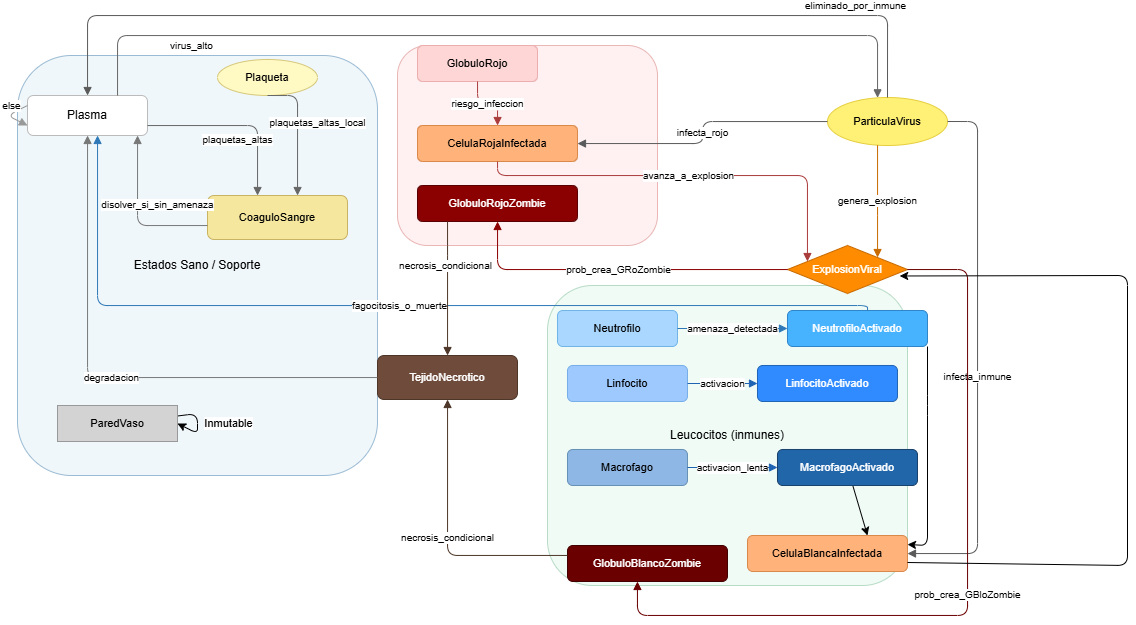

The diagram above was exported from draw.io. Its source (the exported page's mxGraphModel, read from the mxfile embedded in the PNG):
<mxGraphModel dx="891" dy="1669" grid="1" gridSize="10" guides="1" tooltips="1" connect="1" arrows="1" fold="1" page="1" pageScale="1" pageWidth="827" pageHeight="1169" math="0" shadow="0">
  <root>
    <mxCell id="0" />
    <mxCell id="1" parent="0" />
    <mxCell id="c_sano" value="Estados Sano / Soporte" style="rounded=1;whiteSpace=wrap;html=1;fillColor=#F0F7FA;strokeColor=#9BBBD4;" parent="1" vertex="1">
      <mxGeometry x="30" y="20" width="360" height="420" as="geometry" />
    </mxCell>
    <mxCell id="plasma" value="Plasma" style="rounded=1;whiteSpace=wrap;html=1;fillColor=#FFFFFF;strokeColor=#BBBBBB;fontSize=12;" parent="c_sano" vertex="1">
      <mxGeometry x="10" y="40" width="120" height="40" as="geometry" />
    </mxCell>
    <mxCell id="2" style="edgeStyle=none;html=1;entryX=1;entryY=0.5;entryDx=0;entryDy=0;elbow=horizontal;" edge="1" parent="c_sano" source="pared" target="pared">
      <mxGeometry relative="1" as="geometry">
        <mxPoint x="209.9999999999999" y="440.0000000000002" as="targetPoint" />
      </mxGeometry>
    </mxCell>
    <mxCell id="3" value="Inmutable" style="edgeLabel;html=1;align=center;verticalAlign=middle;resizable=0;points=[];" vertex="1" connectable="0" parent="2">
      <mxGeometry x="0.7993" y="1" relative="1" as="geometry">
        <mxPoint x="45" y="-4" as="offset" />
      </mxGeometry>
    </mxCell>
    <mxCell id="pared" value="ParedVaso" style="rounded=0;whiteSpace=wrap;html=1;fillColor=#D3D3D3;strokeColor=#999999;fontSize=11;" parent="c_sano" vertex="1">
      <mxGeometry x="40" y="350" width="120" height="36" as="geometry" />
    </mxCell>
    <mxCell id="plaqueta" value="Plaqueta" style="ellipse;whiteSpace=wrap;html=1;fillColor=#FFF9C4;strokeColor=#D6C87A;fontSize=11;" parent="c_sano" vertex="1">
      <mxGeometry x="200" y="4" width="100" height="36" as="geometry" />
    </mxCell>
    <mxCell id="coagulo" value="CoaguloSangre" style="rounded=1;whiteSpace=wrap;html=1;fillColor=#F5E79E;strokeColor=#C9B463;fontSize=11;" parent="c_sano" vertex="1">
      <mxGeometry x="190" y="140" width="140" height="44" as="geometry" />
    </mxCell>
    <mxCell id="e_plasma_loop" value="else" style="edgeStyle=orthogonalEdgeStyle;rounded=1;jettySize=auto;html=1;strokeColor=#999999;endArrow=block;labelPosition=center;align=center;fontSize=10;elbow=vertical;exitX=0;exitY=0.25;exitDx=0;exitDy=0;entryX=0;entryY=0.75;entryDx=0;entryDy=0;" parent="c_sano" source="plasma" target="plasma" edge="1">
      <mxGeometry x="-0.3228" y="-7" relative="1" as="geometry">
        <mxPoint y="50" as="sourcePoint" />
        <mxPoint y="70.00000000000006" as="targetPoint" />
        <Array as="points">
          <mxPoint x="-10" y="60" />
        </Array>
        <mxPoint as="offset" />
      </mxGeometry>
    </mxCell>
    <mxCell id="e_plaqueta_coag" value="plaquetas_altas_local" style="edgeStyle=orthogonalEdgeStyle;rounded=1;html=1;strokeColor=#666666;endArrow=block;fontSize=10;exitX=0.5;exitY=1;exitDx=0;exitDy=0;" parent="c_sano" source="plaqueta" target="coagulo" edge="1">
      <mxGeometry x="-0.1304" y="20" relative="1" as="geometry">
        <mxPoint x="280" y="220" as="targetPoint" />
        <Array as="points">
          <mxPoint x="280" y="40" />
        </Array>
        <mxPoint as="offset" />
      </mxGeometry>
    </mxCell>
    <mxCell id="c_rojos" value="Eritrocitos" style="rounded=1;whiteSpace=wrap;html=1;fillColor=#FFF1F1;strokeColor=#EAB6B6;" parent="1" vertex="1">
      <mxGeometry x="410" y="10" width="260" height="200" as="geometry" />
    </mxCell>
    <mxCell id="globulo" value="GlobuloRojo" style="rounded=1;whiteSpace=wrap;html=1;fillColor=#FFD6D6;strokeColor=#EAAEAE;fontSize=11;" parent="c_rojos" vertex="1">
      <mxGeometry x="20" width="120" height="36" as="geometry" />
    </mxCell>
    <mxCell id="gri" value="CelulaRojaInfectada" style="rounded=1;whiteSpace=wrap;html=1;fillColor=#FFB37B;strokeColor=#D9894A;fontSize=11;" parent="c_rojos" vertex="1">
      <mxGeometry x="20" y="80" width="160" height="36" as="geometry" />
    </mxCell>
    <mxCell id="grz" value="GlobuloRojoZombie" style="rounded=1;whiteSpace=wrap;html=1;fillColor=#8B0000;fontColor=#FFFFFF;strokeColor=#5A0000;fontSize=11;" parent="c_rojos" vertex="1">
      <mxGeometry x="20" y="140" width="160" height="36" as="geometry" />
    </mxCell>
    <mxCell id="c_blancas" value="Leucocitos (inmunes)" style="rounded=1;whiteSpace=wrap;html=1;fillColor=#F0FBF6;strokeColor=#B8DBC6;" parent="1" vertex="1">
      <mxGeometry x="560" y="250" width="360" height="300" as="geometry" />
    </mxCell>
    <mxCell id="neut" value="Neutrofilo" style="rounded=1;whiteSpace=wrap;html=1;fillColor=#A9D7FF;strokeColor=#6FB4E8;fontSize=11;" parent="c_blancas" vertex="1">
      <mxGeometry x="10" y="25" width="120" height="36" as="geometry" />
    </mxCell>
    <mxCell id="neutA" value="NeutrofiloActivado" style="rounded=1;whiteSpace=wrap;html=1;fillColor=#47B3FF;strokeColor=#2D84C9;fontColor=#FFFFFF;fontSize=11;" parent="c_blancas" vertex="1">
      <mxGeometry x="240" y="25" width="140" height="36" as="geometry" />
    </mxCell>
    <mxCell id="linf" value="Linfocito" style="rounded=1;whiteSpace=wrap;html=1;fillColor=#9EC9FF;strokeColor=#76AEE8;fontSize=11;" parent="c_blancas" vertex="1">
      <mxGeometry x="20" y="80" width="120" height="36" as="geometry" />
    </mxCell>
    <mxCell id="linfA" value="LinfocitoActivado" style="rounded=1;whiteSpace=wrap;html=1;fillColor=#2F8BFF;strokeColor=#1F63B3;fontColor=#FFFFFF;fontSize=11;" parent="c_blancas" vertex="1">
      <mxGeometry x="210" y="80" width="140" height="36" as="geometry" />
    </mxCell>
    <mxCell id="macro" value="Macrofago" style="rounded=1;whiteSpace=wrap;html=1;fillColor=#8FB7E6;strokeColor=#668FB5;fontSize=11;" parent="c_blancas" vertex="1">
      <mxGeometry x="20" y="164" width="120" height="36" as="geometry" />
    </mxCell>
    <mxCell id="6" style="edgeStyle=none;html=1;entryX=0.75;entryY=0;entryDx=0;entryDy=0;" edge="1" parent="c_blancas" source="macroA" target="gbi">
      <mxGeometry relative="1" as="geometry" />
    </mxCell>
    <mxCell id="macroA" value="MacrofagoActivado" style="rounded=1;whiteSpace=wrap;html=1;fillColor=#2266AA;strokeColor=#163F6A;fontColor=#FFFFFF;fontSize=11;" parent="c_blancas" vertex="1">
      <mxGeometry x="230" y="164" width="140" height="36" as="geometry" />
    </mxCell>
    <mxCell id="gbi" value="CelulaBlancaInfectada" style="rounded=1;whiteSpace=wrap;html=1;fillColor=#FFB37B;strokeColor=#D9894A;fontSize=11;" parent="c_blancas" vertex="1">
      <mxGeometry x="200" y="250" width="160" height="36" as="geometry" />
    </mxCell>
    <mxCell id="gbz" value="GlobuloBlancoZombie" style="rounded=1;whiteSpace=wrap;html=1;fillColor=#6B0000;fontColor=#FFFFFF;strokeColor=#430000;fontSize=11;" parent="c_blancas" vertex="1">
      <mxGeometry x="20" y="260" width="160" height="36" as="geometry" />
    </mxCell>
    <mxCell id="4" style="edgeStyle=none;html=1;entryX=1;entryY=0.25;entryDx=0;entryDy=0;exitX=1;exitY=1;exitDx=0;exitDy=0;" edge="1" parent="c_blancas" source="neutA" target="gbi">
      <mxGeometry relative="1" as="geometry">
        <mxPoint x="390" y="52.49666666666667" as="sourcePoint" />
        <mxPoint x="330" y="247.50272727272727" as="targetPoint" />
        <Array as="points">
          <mxPoint x="380" y="120" />
          <mxPoint x="380" y="260" />
        </Array>
      </mxGeometry>
    </mxCell>
    <mxCell id="pv" value="ParticulaVirus" style="ellipse;whiteSpace=wrap;html=1;fillColor=#FFF176;strokeColor=#E6CF3E;fontSize=11;" parent="1" vertex="1">
      <mxGeometry x="840" y="62" width="120" height="48" as="geometry" />
    </mxCell>
    <mxCell id="ev" value="ExplosionViral" style="rhombus;whiteSpace=wrap;html=1;fillColor=#FF8C00;fontColor=#FFFFFF;strokeColor=#C96A00;fontSize=11;" parent="1" vertex="1">
      <mxGeometry x="800" y="210" width="120" height="48" as="geometry" />
    </mxCell>
    <mxCell id="nec" value="TejidoNecrotico" style="rounded=1;whiteSpace=wrap;html=1;fillColor=#6E4B3A;fontColor=#FFFFFF;strokeColor=#4D3628;fontSize=11;" parent="1" vertex="1">
      <mxGeometry x="390" y="320" width="140" height="44" as="geometry" />
    </mxCell>
    <mxCell id="e_plasma_pv" value="virus_alto" style="edgeStyle=orthogonalEdgeStyle;rounded=1;jettySize=auto;html=1;strokeColor=#666666;endArrow=block;labelPosition=center;align=center;fontSize=10;" parent="1" source="plasma" target="pv" edge="1">
      <mxGeometry x="-0.6963" y="-10" relative="1" as="geometry">
        <mxPoint x="150" y="60" as="targetPoint" />
        <Array as="points">
          <mxPoint x="130" />
          <mxPoint x="890" />
        </Array>
        <mxPoint as="offset" />
      </mxGeometry>
    </mxCell>
    <mxCell id="e_plasma_coag" value="plaquetas_altas" style="edgeStyle=orthogonalEdgeStyle;rounded=1;jettySize=auto;html=1;strokeColor=#666666;endArrow=block;labelPosition=center;align=center;fontSize=10;" parent="1" source="plasma" target="coagulo" edge="1">
      <mxGeometry x="0.3847" y="-20" relative="1" as="geometry">
        <mxPoint x="200" y="240" as="targetPoint" />
        <Array as="points">
          <mxPoint x="270" y="90" />
        </Array>
        <mxPoint as="offset" />
      </mxGeometry>
    </mxCell>
    <mxCell id="e_pv_gri" value="infecta_rojo" style="edgeStyle=orthogonalEdgeStyle;rounded=1;html=1;strokeColor=#5A5A5A;endArrow=block;fontSize=10;" parent="1" source="pv" target="gri" edge="1">
      <mxGeometry relative="1" as="geometry">
        <mxPoint x="700" y="100" as="targetPoint" />
      </mxGeometry>
    </mxCell>
    <mxCell id="e_pv_gbi" value="infecta_inmune" style="edgeStyle=orthogonalEdgeStyle;rounded=1;html=1;strokeColor=#5A5A5A;endArrow=block;fontSize=10;exitX=1;exitY=0.5;exitDx=0;exitDy=0;" parent="1" source="pv" target="gbi" edge="1">
      <mxGeometry x="0.0705" relative="1" as="geometry">
        <mxPoint x="700" y="240" as="targetPoint" />
        <Array as="points">
          <mxPoint x="990" y="86" />
          <mxPoint x="990" y="518" />
        </Array>
        <mxPoint as="offset" />
      </mxGeometry>
    </mxCell>
    <mxCell id="e_pv_plasma" value="eliminado_por_inmune" style="edgeStyle=orthogonalEdgeStyle;rounded=1;html=1;strokeColor=#5A5A5A;endArrow=block;fontSize=10;" parent="1" source="pv" target="plasma" edge="1">
      <mxGeometry x="-0.7647" y="-10" relative="1" as="geometry">
        <mxPoint x="770" y="140" as="targetPoint" />
        <Array as="points">
          <mxPoint x="900" y="-20" />
          <mxPoint x="100" y="-20" />
        </Array>
        <mxPoint as="offset" />
      </mxGeometry>
    </mxCell>
    <mxCell id="e_pv_ev" value="genera_explosion" style="edgeStyle=orthogonalEdgeStyle;rounded=1;html=1;strokeColor=#C96A00;endArrow=block;fontSize=10;" parent="1" source="pv" target="ev" edge="1">
      <mxGeometry relative="1" as="geometry">
        <mxPoint x="861" y="200" as="targetPoint" />
        <Array as="points">
          <mxPoint x="890" y="170" />
          <mxPoint x="890" y="170" />
        </Array>
      </mxGeometry>
    </mxCell>
    <mxCell id="e_gr_gri" value="riesgo_infeccion" style="edgeStyle=orthogonalEdgeStyle;rounded=1;html=1;strokeColor=#AA3B3B;endArrow=block;fontSize=10;" parent="1" source="globulo" target="gri" edge="1">
      <mxGeometry relative="1" as="geometry" />
    </mxCell>
    <mxCell id="e_gri_ev" value="avanza_a_explosion" style="edgeStyle=orthogonalEdgeStyle;rounded=1;html=1;strokeColor=#AA3B3B;endArrow=block;fontSize=10;" parent="1" source="gri" target="ev" edge="1">
      <mxGeometry relative="1" as="geometry">
        <Array as="points">
          <mxPoint x="820" y="140" />
        </Array>
      </mxGeometry>
    </mxCell>
    <mxCell id="e_neut_neutA" value="amenaza_detectada" style="edgeStyle=orthogonalEdgeStyle;rounded=1;html=1;strokeColor=#2E78B7;endArrow=block;fontSize=10;" parent="1" source="neut" target="neutA" edge="1">
      <mxGeometry relative="1" as="geometry" />
    </mxCell>
    <mxCell id="e_neutA_plasma" value="fagocitosis_o_muerte" style="edgeStyle=orthogonalEdgeStyle;rounded=1;html=1;strokeColor=#2E78B7;endArrow=block;fontSize=10;" parent="1" source="neutA" target="plasma" edge="1">
      <mxGeometry relative="1" as="geometry">
        <Array as="points">
          <mxPoint x="880" y="270" />
          <mxPoint x="110" y="270" />
        </Array>
      </mxGeometry>
    </mxCell>
    <mxCell id="e_linf_linfA" value="activacion" style="edgeStyle=orthogonalEdgeStyle;rounded=1;html=1;strokeColor=#1F63B3;endArrow=block;fontSize=10;" parent="1" source="linf" target="linfA" edge="1">
      <mxGeometry relative="1" as="geometry" />
    </mxCell>
    <mxCell id="e_macro_macroA" value="activacion_lenta" style="edgeStyle=orthogonalEdgeStyle;rounded=1;html=1;strokeColor=#1F63B3;endArrow=block;fontSize=10;" parent="1" source="macro" target="macroA" edge="1">
      <mxGeometry relative="1" as="geometry" />
    </mxCell>
    <mxCell id="e_ev_grz" value="prob_crea_GRoZombie" style="edgeStyle=orthogonalEdgeStyle;rounded=1;html=1;strokeColor=#8B0000;endArrow=block;fontSize=10;" parent="1" source="ev" target="grz" edge="1">
      <mxGeometry relative="1" as="geometry">
        <Array as="points">
          <mxPoint x="510" y="234" />
        </Array>
      </mxGeometry>
    </mxCell>
    <mxCell id="e_ev_gbz" value="prob_crea_GBloZombie" style="edgeStyle=orthogonalEdgeStyle;rounded=1;html=1;strokeColor=#6B0000;endArrow=block;fontSize=10;" parent="1" source="ev" target="gbz" edge="1">
      <mxGeometry relative="1" as="geometry">
        <mxPoint x="590" y="560" as="targetPoint" />
        <Array as="points">
          <mxPoint x="980" y="234" />
          <mxPoint x="980" y="580" />
          <mxPoint x="650" y="580" />
        </Array>
      </mxGeometry>
    </mxCell>
    <mxCell id="e_grz_nec" value="necrosis_condicional" style="edgeStyle=orthogonalEdgeStyle;rounded=1;html=1;strokeColor=#4D3628;endArrow=block;fontSize=10;" parent="1" source="grz" target="nec" edge="1">
      <mxGeometry x="-0.3368" y="-2" relative="1" as="geometry">
        <Array as="points">
          <mxPoint x="460" y="220" />
          <mxPoint x="460" y="220" />
        </Array>
        <mxPoint as="offset" />
      </mxGeometry>
    </mxCell>
    <mxCell id="e_gbz_nec" value="necrosis_condicional" style="edgeStyle=orthogonalEdgeStyle;rounded=1;html=1;strokeColor=#4D3628;endArrow=block;fontSize=10;" parent="1" source="gbz" target="nec" edge="1">
      <mxGeometry relative="1" as="geometry">
        <Array as="points">
          <mxPoint x="460" y="520" />
        </Array>
      </mxGeometry>
    </mxCell>
    <mxCell id="e_nec_plasma" value="degradacion" style="edgeStyle=orthogonalEdgeStyle;rounded=1;html=1;strokeColor=#777777;endArrow=block;fontSize=10;" parent="1" source="nec" target="plasma" edge="1">
      <mxGeometry relative="1" as="geometry" />
    </mxCell>
    <mxCell id="e_coag_plasma" value="disolver_si_sin_amenaza" style="edgeStyle=orthogonalEdgeStyle;rounded=1;html=1;strokeColor=#777777;endArrow=block;fontSize=10;" parent="1" source="coagulo" target="plasma" edge="1">
      <mxGeometry x="0.1378" y="-20" relative="1" as="geometry">
        <Array as="points">
          <mxPoint x="150" y="190" />
        </Array>
        <mxPoint as="offset" />
      </mxGeometry>
    </mxCell>
    <mxCell id="7" style="edgeStyle=none;html=1;exitX=1;exitY=0.75;exitDx=0;exitDy=0;entryX=0.935;entryY=0.635;entryDx=0;entryDy=0;entryPerimeter=0;" edge="1" parent="1" source="gbi" target="ev">
      <mxGeometry relative="1" as="geometry">
        <Array as="points">
          <mxPoint x="1140" y="530" />
          <mxPoint x="1140" y="240" />
        </Array>
      </mxGeometry>
    </mxCell>
  </root>
</mxGraphModel>